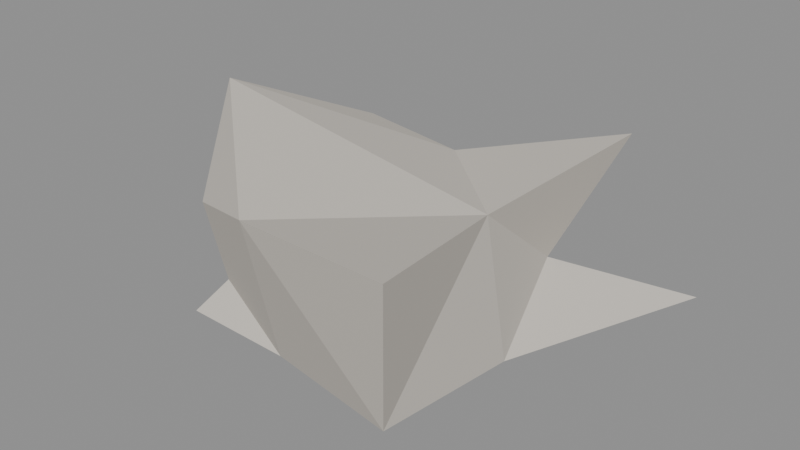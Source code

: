 # Source: rock_3.blend  (saved by Blender 5.2.45; exported with 4.5.12 LTS)
import bpy
from mathutils import Matrix  # noqa: F401  (used for matrix-valued properties, if any)

bpy.ops.wm.read_factory_settings(use_empty=True)
scene = bpy.context.scene
scene.name = 'Scene'

# ---- materials (node trees are filled in below, after node groups)
mat_lp_rock_c = bpy.data.materials.new('LP_Rock_C')
mat_lp_rock_c.diffuse_color = (0.62, 0.58, 0.52, 1.0)

# ---- material node trees
mat_lp_rock_c.use_nodes = True; mat_lp_rock_c.node_tree.nodes.clear()
_N = mat_lp_rock_c.node_tree.nodes; _L = mat_lp_rock_c.node_tree.links
n0 = _N.new('ShaderNodeBsdfPrincipled'); n0.name = 'Principled BSDF'; n0.location = (-200, 100)
n0.inputs[0].default_value = (0.62, 0.58, 0.52, 1.0)
n0.inputs[2].default_value = 0.9
n0.inputs[10].default_value = 0.005
n0.inputs[13].default_value = 0.1
n1 = _N.new('ShaderNodeOutputMaterial'); n1.name = 'Material Output'; n1.location = (200, 100)
_L.new(n0.outputs[0], n1.inputs[0])
n1.is_active_output = True

# ---- meshes
me_rock_small = bpy.data.meshes.new('Rock_Small')
me_rock_small.from_pydata([(-0.1248, -0.1386, 0.03032), (-0.114, -0.1267, 0.153), (-0.1758, 0.1953, 0.01643), (-0.1258, 0.1397, 0.1621), (0.09954, -0.1106, 0.03719), (0.2015, -0.2239, 0.221), (0.2362, 0.2624, 0.0), (0.1738, 0.1931, 0.1994), (-0.09503, 0.0, 0.03842), (-0.1012, -0.1125, 0.06429), (-0.2062, 0.0, 0.2247), (-0.09989, 0.111, 0.06429), (0.0, 0.1464, 0.02843), (0.0, 0.129, 0.1546), (0.1209, 0.1343, 0.06429), (0.1619, 0.0, 0.02022), (0.1359, 0.0, 0.17), (0.1807, -0.2008, 0.06429), (0.0, -0.1416, 0.02959), (0.0, -0.1809, 0.1909)], [], [(0, 9, 1, 10, 3, 11, 2, 8), (2, 11, 3, 13, 7, 14, 6, 12), (6, 14, 7, 16, 5, 17, 4, 15), (4, 17, 5, 19, 1, 9, 0, 18), (2, 12, 6, 15, 4, 18, 0, 8), (7, 13, 3, 10, 1, 19, 5, 16)])
me_rock_small.materials.append(mat_lp_rock_c)
me_rock_small.update()

# ---- objects
ob_rock_3 = bpy.data.objects.new('rock_3', me_rock_small)

# ---- transforms, parenting, visibility, modifiers, constraints
ob_rock_3.location = (0.0, 0.0, 0.0)

# ---- collection membership
scene.collection.objects.link(ob_rock_3)

# ---- scene / render settings (as saved in the file)
scene.frame_start = 1; scene.frame_end = 250; scene.frame_set(1)
scene.render.engine = 'BLENDER_EEVEE_NEXT'
scene.render.bake_bias = 0.0
scene.render.bake_samples = 0
scene.render.compositor_device = 'GPU'
scene.eevee.use_volume_custom_range = False
scene.eevee.fast_gi_thickness_near = 0.1
scene.eevee.fast_gi_thickness_far = 0.0
scene.eevee.ray_tracing_options.screen_trace_thickness = 0.1
bpy.context.view_layer.update()

# ---- added for rendering (the .blend has no active camera and no usable light): camera, sun + grey world if the file has none
cam_auto = bpy.data.cameras.new('AutoCamera')
cam_auto.lens = 50.0
cam_auto.sensor_width = 36.0
cam_auto.clip_end = 1000.0
ob_auto_camera = bpy.data.objects.new('AutoCamera', cam_auto)
scene.collection.objects.link(ob_auto_camera)
ob_auto_camera.location = (0.657779, -0.752094, 0.626559)
ob_auto_camera.rotation_euler = (1.09748, -7.21219e-08, 0.694738)
scene.camera = ob_auto_camera
light_auto_sun = bpy.data.lights.new('AutoSun', 'SUN')
light_auto_sun.energy = 3.0
light_auto_sun.angle = 0.0523599
ob_auto_sun = bpy.data.objects.new('AutoSun', light_auto_sun)
scene.collection.objects.link(ob_auto_sun)
ob_auto_sun.rotation_euler = (0.872665, 0.174533, 0.523599)
if scene.world is None:
    world_auto = bpy.data.worlds.new('AutoWorld')
    world_auto.color = (0.3, 0.3, 0.3)
    scene.world = world_auto
bpy.context.view_layer.update()
